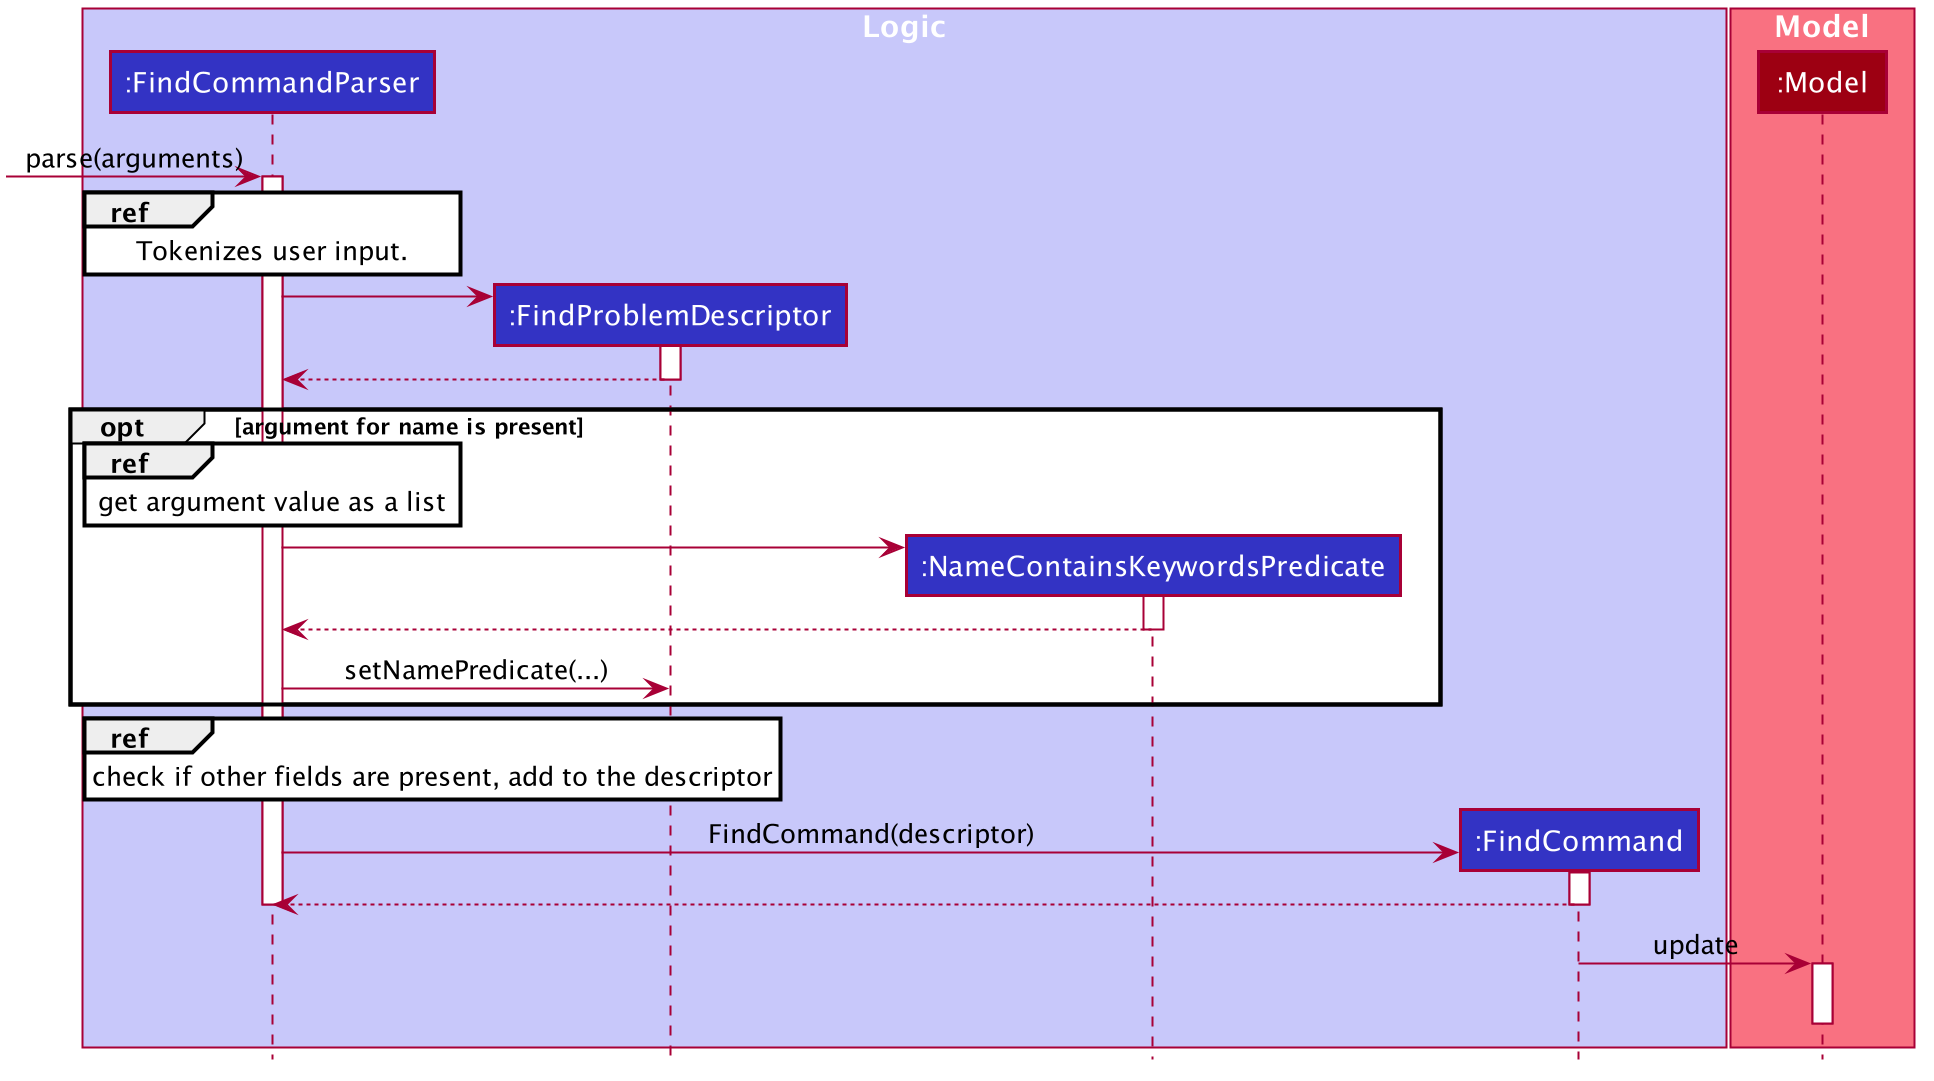

The diagram above was rendered by PlantUML. Its source (embedded in the PNG):
@startuml








skinparam BackgroundColor #FFFFFFF

skinparam Shadowing false

skinparam Class {
    FontColor #FFFFFF
    BorderThickness 1
    BorderColor #FFFFFF
    StereotypeFontColor #FFFFFF
    FontName Arial
}

skinparam Actor {
    BorderColor #000000
    Color #000000
    FontName Arial
}

skinparam Sequence {
    MessageAlign center
    BoxFontSize 15
    BoxPadding 0
    BoxFontColor #FFFFFF
    FontName Arial
}

skinparam Participant {
    FontColor #FFFFFFF
    Padding 20
}

skinparam MinClassWidth 50
skinparam ParticipantPadding 10
skinparam Shadowing false
skinparam DefaultTextAlignment center
skinparam packageStyle Rectangle

hide footbox
hide members
hide circle
box "Logic" #C8C8FA

participant ":FindCommandParser" as FindCommandParser #3333C4
participant ":FindProblemDescriptor" as FindProblemDescriptor #3333C4
participant ":NameContainsKeywordsPredicate" as NameContainsKeywordsPredicate #3333C4
participant ":FindCommand" as FindCommand #3333C4

[-> FindCommandParser: parse(arguments)
activate FindCommandParser
    ref over FindCommandParser: Tokenizes user input.
    create FindProblemDescriptor
    FindCommandParser -> FindProblemDescriptor
    activate FindProblemDescriptor
        FindProblemDescriptor --> FindCommandParser
    deactivate FindProblemDescriptor
    opt argument for name is present
        ref over FindCommandParser: get argument value as a list
        create NameContainsKeywordsPredicate
        FindCommandParser -> NameContainsKeywordsPredicate
        activate NameContainsKeywordsPredicate
            NameContainsKeywordsPredicate --> FindCommandParser
        deactivate NameContainsKeywordsPredicate
        FindCommandParser -> FindProblemDescriptor : setNamePredicate(...)
    end
    ref over FindCommandParser: check if other fields are present, add to the descriptor
    create FindCommand
    FindCommandParser -> FindCommand : FindCommand(descriptor)
    activate FindCommand
        FindCommand --> FindCommandParser
    deactivate FindCommand
deactivate FindCommandParser
end box

box "Model" #F97181
participant ":Model" as Model #9D0012
FindCommand -> Model : update
activate Model
deactivate Model
end box
@enduml